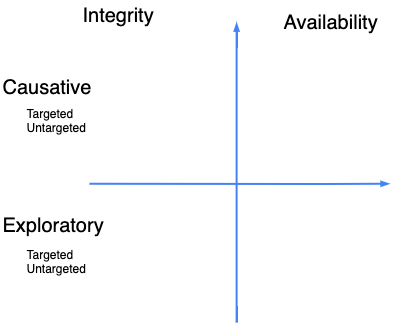

The diagram above was exported from draw.io. Its source (the exported page's mxGraphModel, read from the mxfile embedded in the PNG):
<mxGraphModel dx="2414" dy="2514" grid="0" gridSize="10" guides="1" tooltips="1" connect="1" arrows="1" fold="1" page="1" pageScale="1" pageWidth="850" pageHeight="1100" math="1" shadow="0">
  <root>
    <mxCell id="0" />
    <mxCell id="1" parent="0" />
    <mxCell id="2" value="" style="edgeStyle=orthogonalEdgeStyle;fontSize=12;html=1;endArrow=blockThin;endFill=1;rounded=0;strokeWidth=2;endSize=4;startSize=4;strokeColor=#4284F3;align=center;fontFamily=Helvetica;" edge="1" parent="1">
      <mxGeometry width="100" relative="1" as="geometry">
        <mxPoint x="1340.1176470588234" y="3000.1176470588234" as="sourcePoint" />
        <mxPoint x="1340.1176470588234" y="2700.1176470588234" as="targetPoint" />
        <Array as="points">
          <mxPoint x="1341" y="2945.5" />
        </Array>
      </mxGeometry>
    </mxCell>
    <mxCell id="3" value="Integrity" style="text;html=1;resizable=0;points=[];autosize=1;align=left;verticalAlign=top;spacingTop=-4;fontSize=20;" vertex="1" parent="1">
      <mxGeometry x="1184.5" y="2678" width="53" height="14" as="geometry" />
    </mxCell>
    <mxCell id="4" value="Availability" style="text;html=1;resizable=0;points=[];autosize=1;align=left;verticalAlign=top;spacingTop=-4;fontSize=20;" vertex="1" parent="1">
      <mxGeometry x="1385.5" y="2685" width="66" height="14" as="geometry" />
    </mxCell>
    <mxCell id="5" value="Causative" style="text;html=1;resizable=0;points=[];autosize=1;align=left;verticalAlign=top;spacingTop=-4;fontSize=20;" vertex="1" parent="1">
      <mxGeometry x="1104.5" y="2749.5" width="63" height="14" as="geometry" />
    </mxCell>
    <mxCell id="6" value="Exploratory" style="text;html=1;resizable=0;points=[];autosize=1;align=left;verticalAlign=top;spacingTop=-4;fontSize=20;" vertex="1" parent="1">
      <mxGeometry x="1104.4999999999998" y="2888" width="71" height="14" as="geometry" />
    </mxCell>
    <mxCell id="7" value="Targeted&lt;br&gt;Untargeted" style="text;html=1;resizable=0;points=[];autosize=1;align=left;verticalAlign=top;spacingTop=-4;" vertex="1" parent="1">
      <mxGeometry x="1128" y="2780.5" width="69" height="28" as="geometry" />
    </mxCell>
    <mxCell id="8" value="Targeted&lt;br&gt;Untargeted" style="text;html=1;resizable=0;points=[];autosize=1;align=left;verticalAlign=top;spacingTop=-4;" vertex="1" parent="1">
      <mxGeometry x="1128" y="2922" width="69" height="28" as="geometry" />
    </mxCell>
    <mxCell id="9" value="" style="edgeStyle=orthogonalEdgeStyle;fontSize=12;html=1;endArrow=blockThin;endFill=1;rounded=0;strokeWidth=2;endSize=4;startSize=4;strokeColor=#4284F3;align=center;fontFamily=Helvetica;" edge="1" parent="1">
      <mxGeometry width="100" relative="1" as="geometry">
        <mxPoint x="1193.0588235294117" y="2861.2941176470586" as="sourcePoint" />
        <mxPoint x="1493.0588235294117" y="2861.2941176470586" as="targetPoint" />
        <Array as="points">
          <mxPoint x="1427.5" y="2861.5" />
        </Array>
      </mxGeometry>
    </mxCell>
  </root>
</mxGraphModel>